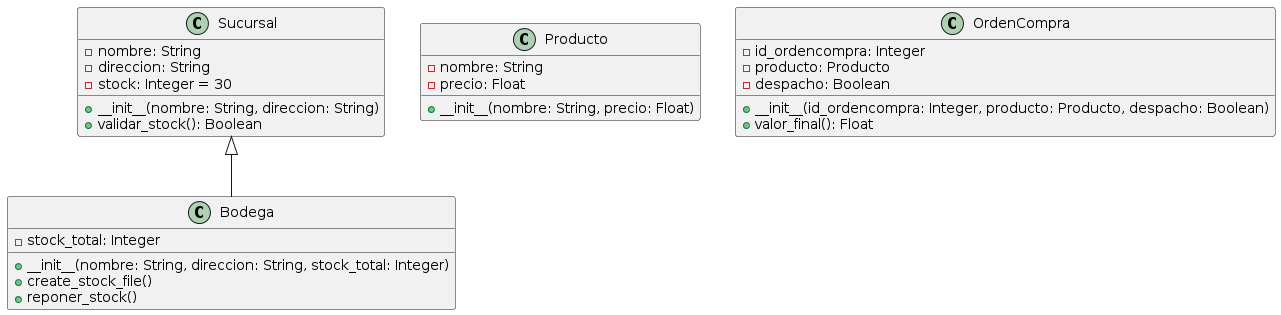

The diagram above was rendered by PlantUML. Its source (embedded in the PNG):
@startuml
class Sucursal {
    - nombre: String
    - direccion: String
    - stock: Integer = 30
    + __init__(nombre: String, direccion: String)
    + validar_stock(): Boolean
}

class Bodega extends Sucursal {
    - stock_total: Integer
    + __init__(nombre: String, direccion: String, stock_total: Integer)
    + create_stock_file()
    + reponer_stock()
}

class Producto {
    - nombre: String
    - precio: Float
    + __init__(nombre: String, precio: Float)
}

class OrdenCompra {
    - id_ordencompra: Integer
    - producto: Producto
    - despacho: Boolean
    + __init__(id_ordencompra: Integer, producto: Producto, despacho: Boolean)
    + valor_final(): Float
}
@enduml